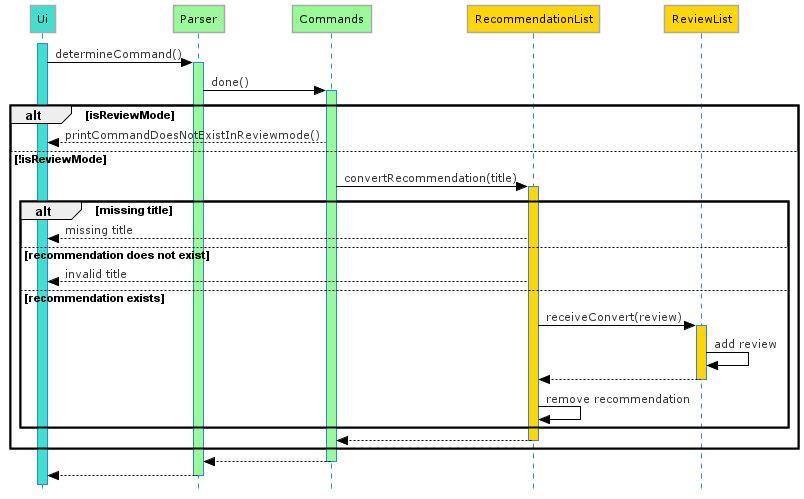

The diagram above was rendered by PlantUML. Its source (embedded in the PNG):
@startuml Done_Sequence_Diagram
!define LIGHTBLUE
!includeurl https://raw.githubusercontent.com/Drakemor/RedDress-PlantUML/master/style.puml
skinparam style strictuml

participant Ui #Turquoise
participant Parser #PaleGreen
participant Commands #PaleGreen
participant RecommendationList #Gold
participant ReviewList #Gold

activate Ui #Turquoise
Ui -> Parser : determineCommand()
activate Parser #PaleGreen

Parser -> Commands : done()
activate Commands #PaleGreen

alt isReviewMode
    Commands --> Ui : printCommandDoesNotExistInReviewmode()

else !isReviewMode
    Commands -> RecommendationList : convertRecommendation(title)
    activate RecommendationList #Gold

    alt missing title
        RecommendationList --> Ui : missing title

    else recommendation does not exist
        RecommendationList --> Ui : invalid title

    else recommendation exists
        RecommendationList -> ReviewList : receiveConvert(review)
        activate ReviewList #Gold
        ReviewList -> ReviewList : add review
        ReviewList --> RecommendationList
        deactivate ReviewList
        RecommendationList -> RecommendationList : remove recommendation
    end

    RecommendationList --> Commands
    deactivate RecommendationList
end
    Commands --> Parser
    deactivate Commands
    Parser --> Ui
    deactivate Parser

@enduml